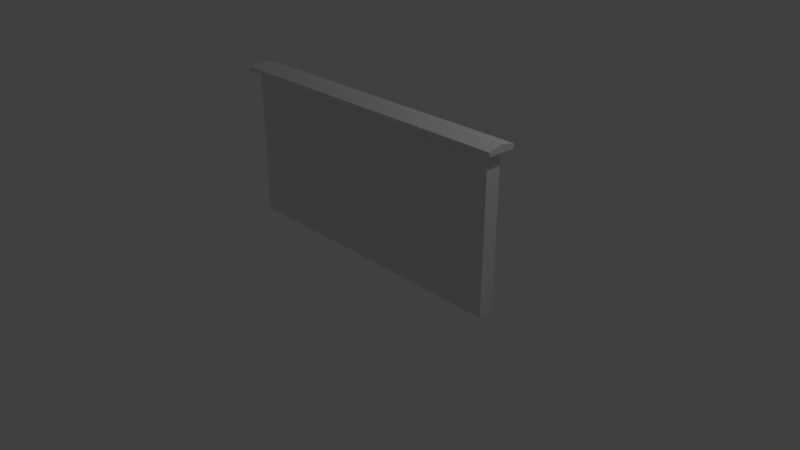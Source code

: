 # Source: Wall.blend  (saved by Blender 2.78.0; exported with 4.5.12 LTS)
import bpy
from mathutils import Matrix  # noqa: F401  (used for matrix-valued properties, if any)

bpy.ops.wm.read_factory_settings(use_empty=True)
scene = bpy.context.scene
scene.name = 'Scene'

# ---- collections
col_collection_1 = bpy.data.collections.new('Collection 1'); scene.collection.children.link(col_collection_1)

# ---- materials (node trees are filled in below, after node groups)
mat_material = bpy.data.materials.new('Material')
mat_material.alpha_threshold = 0.0
mat_material.use_transparent_shadow = False
mat_material.roughness = 0.5
mat_material.line_color = (0.0, 0.0, 0.0, 1.0)

# ---- material node trees

# ---- world
world_world = bpy.data.worlds.new('World'); scene.world = world_world
world_world.color = (0.05088, 0.05088, 0.05088)
world_world.use_sun_shadow = False
world_world.sun_shadow_jitter_overblur = 0.0
world_world.cycles.sampling_method = 'MANUAL'

# ---- cameras
cam_camera = bpy.data.cameras.new('Camera')
cam_camera.clip_end = 100.0
cam_camera.lens = 35.0
cam_camera.sensor_width = 32.0
cam_camera.sensor_height = 18.0
cam_camera.ortho_scale = 7.314
cam_camera.dof.focus_distance = 0.0
cam_camera.dof.aperture_fstop = 128.0

# ---- lights
light_lamp = bpy.data.lights.new('Lamp', 'POINT')
light_lamp.transmission_factor = 0.0
light_lamp.cutoff_distance = 30.0
light_lamp.energy = 100.0
light_lamp.shadow_buffer_clip_start = 1.001
light_lamp.shadow_soft_size = 0.1
light_lamp.shadow_maximum_resolution = 0.006
light_lamp.use_absolute_resolution = True

# ---- meshes
me_cube = bpy.data.meshes.new('Cube')
me_cube.from_pydata([(2.0, 0.102, 0.0), (2.0, -0.102, 0.0), (-2.0, -0.102, 0.0), (-2.0, 0.102, 0.0), (2.0, 0.102, 2.0), (2.0, -0.102, 2.0), (-2.0, -0.102, 2.0), (-2.0, 0.102, 2.0), (2.1, 0.1907, 2.0), (2.1, -0.1907, 2.0), (2.1, 0.1907, 2.055), (2.1, -0.1907, 2.055), (2.1, -8.941e-08, 2.0), (2.1, -8.941e-08, 2.097), (-2.1, 0.1907, 2.0), (-2.1, -0.1907, 2.0), (-2.1, 0.1907, 2.055), (-2.1, -0.1907, 2.055), (-2.1, -8.941e-08, 2.0), (-2.1, -8.941e-08, 2.097)], [], [(0, 4, 5, 1), (1, 5, 6, 2), (2, 6, 7, 3), (4, 0, 3, 7), (12, 13, 11, 9), (8, 10, 13, 12), (18, 15, 17, 19), (14, 18, 19, 16), (9, 11, 17, 15), (12, 9, 15, 18), (13, 10, 16, 19), (10, 8, 14, 16), (11, 13, 19, 17), (8, 12, 18, 14)])
_uv = me_cube.uv_layers.new(name='UVMap')
_uv.uv.foreach_set('vector', [0.9918, 0.01416, 0.9918, 0.4779, 0.9445, 0.4779, 0.9445, 0.01416, 0.9445, 0.01416, 0.9445, 0.4779, 0.01696, 0.4779, 0.01696, 0.01416, 0.9918, 0.01416, 0.9918, 0.4779, 0.9445, 0.4779, 0.9445, 0.01416, 0.01696, 0.4779, 0.01696, 0.01416, 0.9445, 0.01416, 0.9445, 0.4779, 0.09768, 0.7535, 0.09768, 0.776, 0.05344, 0.7662, 0.05344, 0.7535, 0.1419, 0.7535, 0.1419, 0.7662, 0.09768, 0.776, 0.09768, 0.7535, 0.09768, 0.7988, 0.05344, 0.7988, 0.05344, 0.7861, 0.09768, 0.7763, 0.1419, 0.7988, 0.09768, 0.7988, 0.09768, 0.7763, 0.1419, 0.7861, 0.9709, 0.5173, 0.9709, 0.534, 0.01688, 0.534, 0.01696, 0.5173, 0.9708, 0.6827, 0.9708, 0.726, 0.01681, 0.726, 0.01681, 0.6827, 0.9709, 0.5783, 0.9709, 0.6227, 0.01688, 0.6227, 0.01688, 0.5783, 0.9709, 0.6227, 0.9708, 0.6393, 0.01681, 0.6393, 0.01688, 0.6227, 0.9709, 0.534, 0.9709, 0.5783, 0.01688, 0.5783, 0.01688, 0.534, 0.9708, 0.6393, 0.9708, 0.6827, 0.01681, 0.6827, 0.01681, 0.6393])
me_cube.materials.append(mat_material)
me_cube.use_remesh_preserve_volume = False
me_cube.use_remesh_preserve_attributes = False
me_cube.use_mirror_vertex_groups = False
me_cube.update()

# ---- objects
ob_cube = bpy.data.objects.new('Cube', me_cube)
ob_lamp = bpy.data.objects.new('Lamp', light_lamp)
ob_camera = bpy.data.objects.new('Camera', cam_camera)

# ---- transforms, parenting, visibility, modifiers, constraints
ob_cube.location = (0.0, 0.0, 0.0)
ob_cube.lock_rotations_4d = False
ob_cube.empty_display_type = 'ARROWS'
ob_cube.lineart.crease_threshold = 0.0
ob_lamp.location = (4.076, 1.005, 5.904)
ob_lamp.rotation_euler = (0.6503, 0.05522, 1.866)
ob_lamp.lock_rotations_4d = False
ob_lamp.empty_display_type = 'ARROWS'
ob_lamp.color = (0.0, 0.0, 0.0, 0.0)
ob_lamp.lineart.crease_threshold = 0.0
ob_camera.location = (7.481, -6.508, 5.344)
ob_camera.rotation_euler = (1.109, 0.0, 0.8149)
ob_camera.lock_rotations_4d = False
ob_camera.empty_display_type = 'ARROWS'
ob_camera.color = (0.0, 0.0, 0.0, 0.0)
ob_camera.display_type = 'WIRE'
ob_camera.lineart.crease_threshold = 0.0

# ---- collection membership
col_collection_1.objects.link(ob_cube)
col_collection_1.objects.link(ob_lamp)
col_collection_1.objects.link(ob_camera)

# ---- scene / render settings (as saved in the file)
scene.camera = ob_camera
scene.frame_start = 1; scene.frame_end = 250; scene.frame_set(1)
scene.render.engine = 'BLENDER_EEVEE_NEXT'
scene.render.resolution_percentage = 50
scene.render.dither_intensity = 0.0
scene.cycles.use_denoising = False
scene.cycles.samples = 128
scene.cycles.sampling_pattern = 'TABULATED_SOBOL'
scene.cycles.light_sampling_threshold = 0.0
scene.cycles.use_adaptive_sampling = False
scene.cycles.use_light_tree = False
scene.cycles.blur_glossy = 0.0
scene.cycles.sample_clamp_indirect = 0.0
scene.view_settings.view_transform = 'Standard'
bpy.context.view_layer.update()
